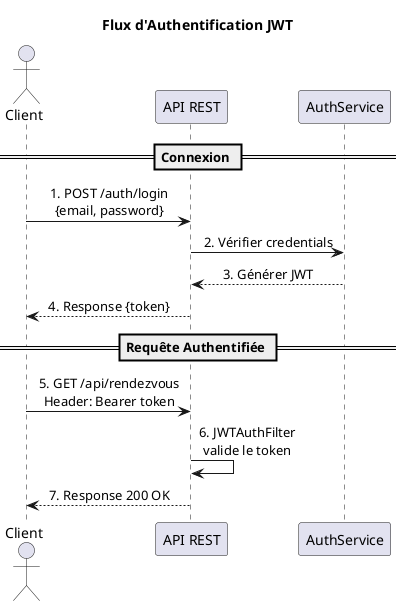

The diagram above was rendered by PlantUML. Its source (embedded in the PNG):
@startuml Flux Authentification JWT

skinparam shadowing false
skinparam defaultFontName Arial
skinparam sequenceMessageAlign center

title Flux d'Authentification JWT

actor Client
participant "API REST" as API
participant "AuthService" as Auth

== Connexion ==

Client -> API: 1. POST /auth/login\n{email, password}

API -> Auth: 2. Vérifier credentials

Auth --> API: 3. Générer JWT

API --> Client: 4. Response {token}

== Requête Authentifiée ==

Client -> API: 5. GET /api/rendezvous\nHeader: Bearer token

API -> API: 6. JWTAuthFilter\nvalide le token

API --> Client: 7. Response 200 OK

@enduml